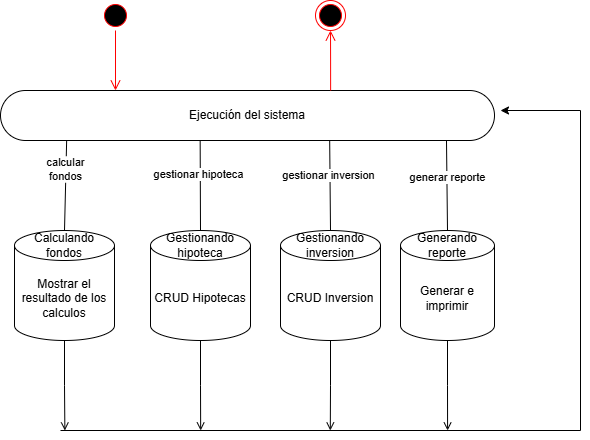

The diagram above was exported from draw.io. Its source (the exported page's mxGraphModel, read from the mxfile embedded in the PNG):
<mxGraphModel dx="774" dy="1667" grid="1" gridSize="10" guides="1" tooltips="1" connect="1" arrows="1" fold="1" page="1" pageScale="1" pageWidth="827" pageHeight="1169" math="0" shadow="0">
  <root>
    <mxCell id="0" />
    <mxCell id="1" parent="0" />
    <mxCell id="h6Rn3oB425cHZ0AnHSm9-2" parent="1" style="rounded=1;whiteSpace=wrap;html=1;roundedPerimeter=1;arcSize=50;" value="Ejecución del sistema" vertex="1">
      <mxGeometry height="50" width="494" x="150" y="60" as="geometry" />
    </mxCell>
    <mxCell id="h6Rn3oB425cHZ0AnHSm9-37" edge="1" parent="1" source="h6Rn3oB425cHZ0AnHSm9-3" style="edgeStyle=orthogonalEdgeStyle;rounded=0;orthogonalLoop=1;jettySize=auto;html=1;exitX=0.5;exitY=1;exitDx=0;exitDy=0;exitPerimeter=0;defaultLabelBackgroundColor=gap;endArrow=open;endFill=0;">
      <mxGeometry relative="1" as="geometry">
        <mxPoint x="214.3703703703702" y="400" as="targetPoint" />
      </mxGeometry>
    </mxCell>
    <mxCell id="h6Rn3oB425cHZ0AnHSm9-3" parent="1" style="shape=cylinder3;whiteSpace=wrap;html=1;boundedLbl=1;backgroundOutline=1;size=15;" value="Mostrar el resultado de los calculos" vertex="1">
      <mxGeometry height="110" width="100" x="164" y="200" as="geometry" />
    </mxCell>
    <mxCell id="h6Rn3oB425cHZ0AnHSm9-4" edge="1" parent="1" source="h6Rn3oB425cHZ0AnHSm9-3" style="endArrow=none;html=1;rounded=0;defaultLabelBackgroundColor=gap;exitX=0.5;exitY=0;exitDx=0;exitDy=0;exitPerimeter=0;entryX=0.079;entryY=1.075;entryDx=0;entryDy=0;" target="h6Rn3oB425cHZ0AnHSm9-2" value="">
      <mxGeometry height="50" relative="1" width="50" as="geometry">
        <mxPoint x="380" y="300" as="sourcePoint" />
        <mxPoint x="430" y="250" as="targetPoint" />
      </mxGeometry>
    </mxCell>
    <mxCell id="h6Rn3oB425cHZ0AnHSm9-5" connectable="0" parent="h6Rn3oB425cHZ0AnHSm9-4" style="edgeLabel;html=1;align=center;verticalAlign=middle;resizable=0;points=[];defaultLabelBackgroundColor=gap;" value="calcular&lt;div&gt;fondos&lt;/div&gt;" vertex="1">
      <mxGeometry relative="1" x="0.3596" y="1" as="geometry">
        <mxPoint as="offset" />
      </mxGeometry>
    </mxCell>
    <mxCell id="h6Rn3oB425cHZ0AnHSm9-6" parent="1" style="text;html=1;whiteSpace=wrap;strokeColor=none;fillColor=none;align=center;verticalAlign=middle;rounded=0;" value="Calculando fondos" vertex="1">
      <mxGeometry height="30" width="60" x="184" y="200" as="geometry" />
    </mxCell>
    <mxCell id="h6Rn3oB425cHZ0AnHSm9-38" edge="1" parent="1" source="h6Rn3oB425cHZ0AnHSm9-9" style="edgeStyle=orthogonalEdgeStyle;rounded=0;orthogonalLoop=1;jettySize=auto;html=1;exitX=0.5;exitY=1;exitDx=0;exitDy=0;exitPerimeter=0;defaultLabelBackgroundColor=gap;endArrow=open;endFill=0;">
      <mxGeometry relative="1" as="geometry">
        <mxPoint x="350.17283950617275" y="400" as="targetPoint" />
      </mxGeometry>
    </mxCell>
    <mxCell id="h6Rn3oB425cHZ0AnHSm9-9" parent="1" style="shape=cylinder3;whiteSpace=wrap;html=1;boundedLbl=1;backgroundOutline=1;size=15;" value="CRUD Hipotecas" vertex="1">
      <mxGeometry height="110" width="100" x="300" y="200" as="geometry" />
    </mxCell>
    <mxCell id="h6Rn3oB425cHZ0AnHSm9-11" edge="1" parent="1" source="h6Rn3oB425cHZ0AnHSm9-9" style="endArrow=none;html=1;rounded=0;defaultLabelBackgroundColor=gap;exitX=0.5;exitY=0;exitDx=0;exitDy=0;exitPerimeter=0;entryX=0.399;entryY=1.027;entryDx=0;entryDy=0;" target="h6Rn3oB425cHZ0AnHSm9-2" value="">
      <mxGeometry height="50" relative="1" width="50" as="geometry">
        <mxPoint x="350" y="300" as="sourcePoint" />
        <mxPoint x="400" y="250" as="targetPoint" />
      </mxGeometry>
    </mxCell>
    <mxCell id="h6Rn3oB425cHZ0AnHSm9-12" connectable="0" parent="h6Rn3oB425cHZ0AnHSm9-11" style="edgeLabel;html=1;align=center;verticalAlign=middle;resizable=0;points=[];defaultLabelBackgroundColor=gap;" value="gestionar hipoteca" vertex="1">
      <mxGeometry relative="1" x="0.2571" y="2" as="geometry">
        <mxPoint as="offset" />
      </mxGeometry>
    </mxCell>
    <mxCell id="h6Rn3oB425cHZ0AnHSm9-13" parent="1" style="text;html=1;whiteSpace=wrap;strokeColor=none;fillColor=none;align=center;verticalAlign=middle;rounded=0;" value="Gestionando hipoteca" vertex="1">
      <mxGeometry height="30" width="60" x="320" y="200" as="geometry" />
    </mxCell>
    <mxCell id="h6Rn3oB425cHZ0AnHSm9-39" edge="1" parent="1" source="h6Rn3oB425cHZ0AnHSm9-14" style="edgeStyle=orthogonalEdgeStyle;rounded=0;orthogonalLoop=1;jettySize=auto;html=1;exitX=0.5;exitY=1;exitDx=0;exitDy=0;exitPerimeter=0;defaultLabelBackgroundColor=gap;endArrow=open;endFill=0;">
      <mxGeometry relative="1" as="geometry">
        <mxPoint x="479.8024691358023" y="400" as="targetPoint" />
      </mxGeometry>
    </mxCell>
    <mxCell id="h6Rn3oB425cHZ0AnHSm9-14" parent="1" style="shape=cylinder3;whiteSpace=wrap;html=1;boundedLbl=1;backgroundOutline=1;size=15;" value="CRUD Inversion" vertex="1">
      <mxGeometry height="110" width="100" x="430" y="200" as="geometry" />
    </mxCell>
    <mxCell id="h6Rn3oB425cHZ0AnHSm9-16" edge="1" parent="1" source="h6Rn3oB425cHZ0AnHSm9-14" style="endArrow=none;html=1;rounded=0;defaultLabelBackgroundColor=gap;entryX=0.683;entryY=1.05;entryDx=0;entryDy=0;exitX=0.5;exitY=0;exitDx=0;exitDy=0;exitPerimeter=0;" target="h6Rn3oB425cHZ0AnHSm9-2" value="">
      <mxGeometry height="50" relative="1" width="50" as="geometry">
        <mxPoint x="380" y="270" as="sourcePoint" />
        <mxPoint x="430" y="220" as="targetPoint" />
      </mxGeometry>
    </mxCell>
    <mxCell id="h6Rn3oB425cHZ0AnHSm9-19" connectable="0" parent="h6Rn3oB425cHZ0AnHSm9-16" style="edgeLabel;html=1;align=center;verticalAlign=middle;resizable=0;points=[];defaultLabelBackgroundColor=gap;" value="gestionar inversion" vertex="1">
      <mxGeometry relative="1" x="0.2416" y="2" as="geometry">
        <mxPoint as="offset" />
      </mxGeometry>
    </mxCell>
    <mxCell id="h6Rn3oB425cHZ0AnHSm9-17" parent="1" style="text;html=1;whiteSpace=wrap;strokeColor=none;fillColor=none;align=center;verticalAlign=middle;rounded=0;" value="Gestionando inversion" vertex="1">
      <mxGeometry height="30" width="60" x="450" y="200" as="geometry" />
    </mxCell>
    <mxCell id="h6Rn3oB425cHZ0AnHSm9-40" edge="1" parent="1" source="h6Rn3oB425cHZ0AnHSm9-20" style="edgeStyle=orthogonalEdgeStyle;rounded=0;orthogonalLoop=1;jettySize=auto;html=1;exitX=0.5;exitY=1;exitDx=0;exitDy=0;exitPerimeter=0;defaultLabelBackgroundColor=gap;endArrow=open;endFill=0;">
      <mxGeometry relative="1" as="geometry">
        <mxPoint x="597.0864197530864" y="400" as="targetPoint" />
      </mxGeometry>
    </mxCell>
    <mxCell id="h6Rn3oB425cHZ0AnHSm9-20" parent="1" style="shape=cylinder3;whiteSpace=wrap;html=1;boundedLbl=1;backgroundOutline=1;size=15;" value="Generar e imprimir" vertex="1">
      <mxGeometry height="110" width="94" x="550" y="200" as="geometry" />
    </mxCell>
    <mxCell id="h6Rn3oB425cHZ0AnHSm9-21" edge="1" parent="1" source="h6Rn3oB425cHZ0AnHSm9-20" style="endArrow=none;html=1;rounded=0;defaultLabelBackgroundColor=gap;entryX=0.902;entryY=0.999;entryDx=0;entryDy=0;exitX=0.5;exitY=0;exitDx=0;exitDy=0;exitPerimeter=0;" target="h6Rn3oB425cHZ0AnHSm9-2" value="">
      <mxGeometry height="50" relative="1" width="50" as="geometry">
        <mxPoint x="380" y="260" as="sourcePoint" />
        <mxPoint x="430" y="210" as="targetPoint" />
      </mxGeometry>
    </mxCell>
    <mxCell id="h6Rn3oB425cHZ0AnHSm9-24" connectable="0" parent="h6Rn3oB425cHZ0AnHSm9-21" style="edgeLabel;html=1;align=center;verticalAlign=middle;resizable=0;points=[];defaultLabelBackgroundColor=gap;" value="generar reporte" vertex="1">
      <mxGeometry relative="1" x="0.2082" as="geometry">
        <mxPoint as="offset" />
      </mxGeometry>
    </mxCell>
    <mxCell id="h6Rn3oB425cHZ0AnHSm9-22" parent="1" style="text;html=1;whiteSpace=wrap;strokeColor=none;fillColor=none;align=center;verticalAlign=middle;rounded=0;" value="Generando reporte" vertex="1">
      <mxGeometry height="30" width="60" x="567" y="200" as="geometry" />
    </mxCell>
    <mxCell id="h6Rn3oB425cHZ0AnHSm9-25" parent="1" style="ellipse;html=1;shape=endState;fillColor=#000000;strokeColor=#ff0000;" value="" vertex="1">
      <mxGeometry height="30" width="30" x="465" y="-30" as="geometry" />
    </mxCell>
    <mxCell id="h6Rn3oB425cHZ0AnHSm9-26" parent="1" style="ellipse;html=1;shape=startState;fillColor=#000000;strokeColor=#ff0000;" value="" vertex="1">
      <mxGeometry height="30" width="30" x="250" y="-30" as="geometry" />
    </mxCell>
    <mxCell id="h6Rn3oB425cHZ0AnHSm9-27" edge="1" parent="1" source="h6Rn3oB425cHZ0AnHSm9-26" style="edgeStyle=orthogonalEdgeStyle;html=1;verticalAlign=bottom;endArrow=open;endSize=8;strokeColor=#ff0000;rounded=0;defaultLabelBackgroundColor=gap;" value="">
      <mxGeometry relative="1" as="geometry">
        <mxPoint x="265" y="60" as="targetPoint" />
      </mxGeometry>
    </mxCell>
    <mxCell id="h6Rn3oB425cHZ0AnHSm9-28" edge="1" parent="1" source="h6Rn3oB425cHZ0AnHSm9-2" style="edgeStyle=orthogonalEdgeStyle;html=1;verticalAlign=bottom;endArrow=open;endSize=8;strokeColor=#ff0000;rounded=0;defaultLabelBackgroundColor=gap;exitX=0.675;exitY=-0.02;exitDx=0;exitDy=0;" value="">
      <mxGeometry relative="1" as="geometry">
        <mxPoint x="430" y="-20" as="sourcePoint" />
        <mxPoint x="480" as="targetPoint" />
      </mxGeometry>
    </mxCell>
    <mxCell id="0ocT35oidZ89AXutBQo7-2" edge="1" parent="1" style="endArrow=classic;html=1;rounded=0;defaultLabelBackgroundColor=gap;edgeStyle=orthogonalEdgeStyle;" value="">
      <mxGeometry height="50" relative="1" width="50" x="-0.4348" as="geometry">
        <Array as="points">
          <mxPoint x="730" y="400" />
          <mxPoint x="730" y="80" />
        </Array>
        <mxPoint x="210" y="400" as="sourcePoint" />
        <mxPoint x="650" y="80" as="targetPoint" />
      </mxGeometry>
    </mxCell>
  </root>
</mxGraphModel>